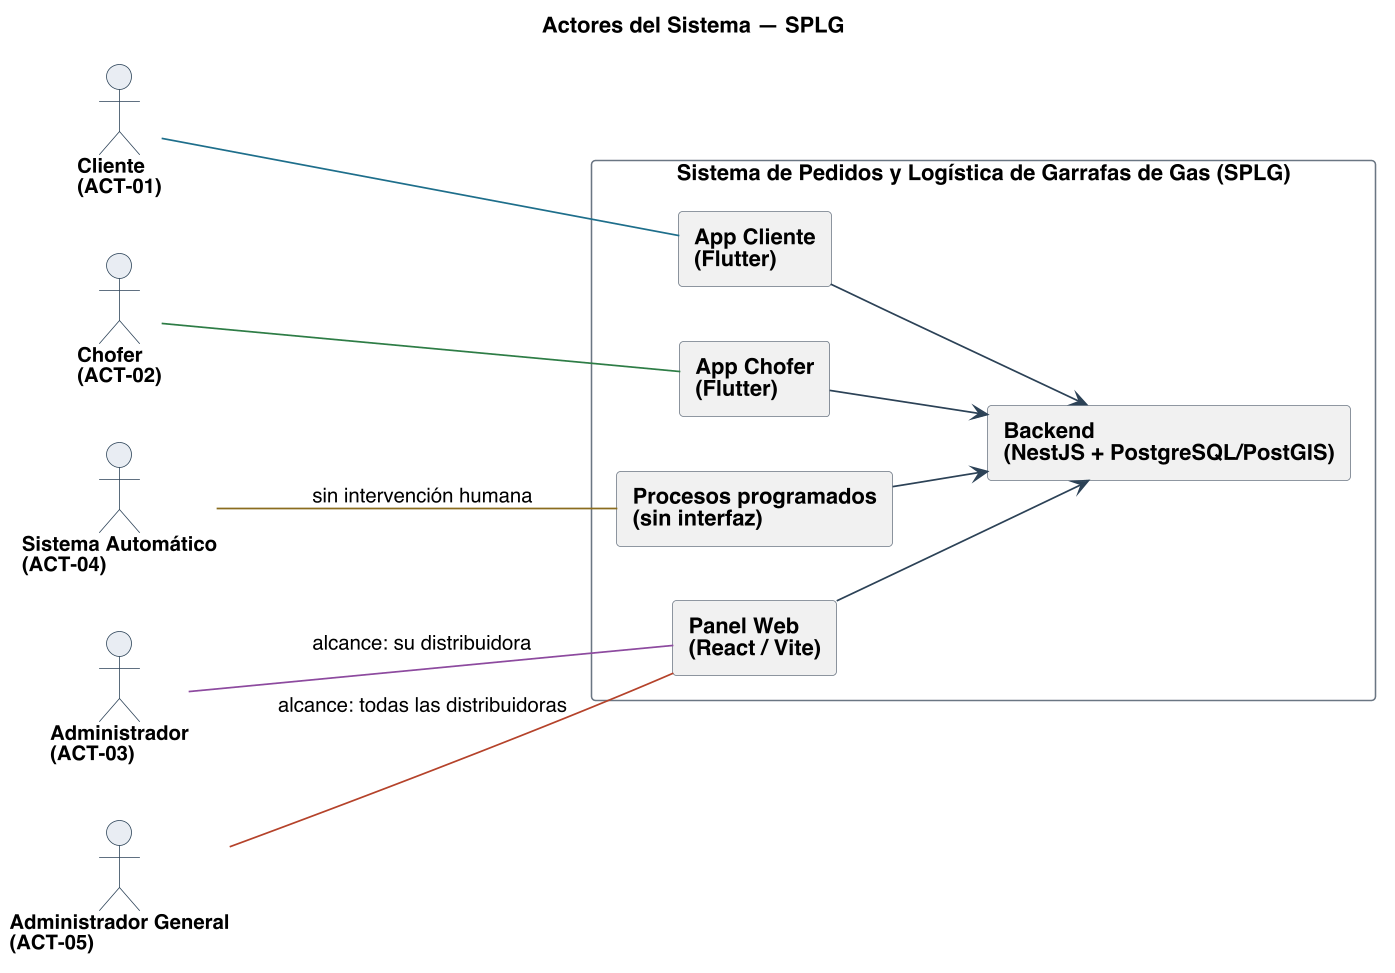

The diagram above was rendered by PlantUML. Its source (embedded in the PNG):
@startuml
title Actores del Sistema — SPLG
left to right direction
skinparam backgroundColor #FFFFFF
skinparam shadowing false
skinparam defaultFontName Helvetica
skinparam defaultFontSize 13
skinparam dpi 150
skinparam ArrowColor #2C4257
skinparam ArrowThickness 1.1
skinparam actor {
  BorderColor #2C4257
  BackgroundColor #E8EDF2
  FontSize 13
  FontStyle bold
}
skinparam usecase {
  BorderColor #2C4257
  BackgroundColor #FFFFFF
  FontSize 12
}
skinparam rectangle {
  BorderColor #6B7683
  FontSize 14
  FontStyle bold
}

actor "Cliente\n(ACT-01)" as A01
actor "Chofer\n(ACT-02)" as A02
actor "Administrador\n(ACT-03)" as A03
actor "Sistema Automático\n(ACT-04)" as A04
actor "Administrador General\n(ACT-05)" as A05

rectangle "Sistema de Pedidos y Logística de Garrafas de Gas (SPLG)" {
  rectangle "App Cliente\n(Flutter)" as APPC
  rectangle "App Chofer\n(Flutter)" as APPD
  rectangle "Panel Web\n(React / Vite)" as PANEL
  rectangle "Procesos programados\n(sin interfaz)" as PROC
  rectangle "Backend\n(NestJS + PostgreSQL/PostGIS)" as BACK
}

A01 -[#1F6F8B]- APPC
A02 -[#2E7D46]- APPD
A03 -[#8C4A9E]- PANEL : alcance: su distribuidora
A05 -[#B4432B]- PANEL : alcance: todas las distribuidoras
A04 -[#8A6D1F]- PROC : sin intervención humana

APPC --> BACK
APPD --> BACK
PANEL --> BACK
PROC --> BACK

@enduml